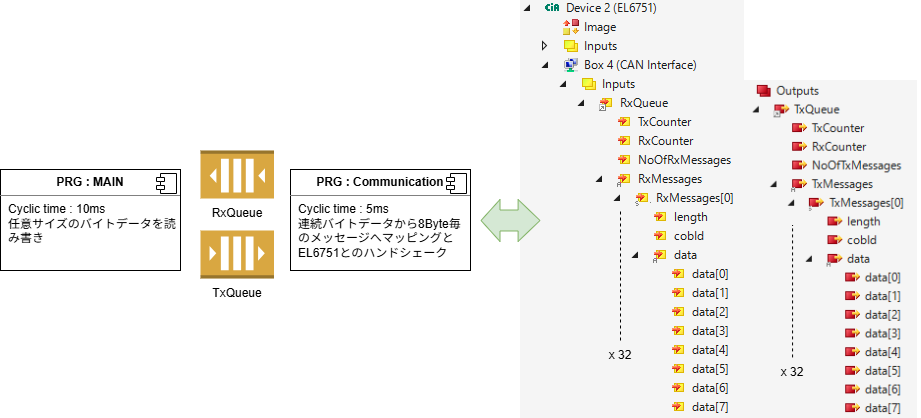

The diagram above was exported from draw.io. Its source (the exported page's mxGraphModel, read from the mxfile embedded in the PNG):
<mxGraphModel dx="1410" dy="825" grid="1" gridSize="10" guides="1" tooltips="1" connect="1" arrows="1" fold="1" page="1" pageScale="1" pageWidth="827" pageHeight="1169" math="0" shadow="0">
  <root>
    <mxCell id="0" />
    <mxCell id="1" parent="0" />
    <mxCell id="2" parent="1" style="outlineConnect=0;dashed=0;verticalLabelPosition=bottom;verticalAlign=top;align=center;html=1;shape=mxgraph.aws3.queue;fillColor=#D9A741;gradientColor=none;rotation=-180;" value="" vertex="1">
      <mxGeometry height="48" width="73.5" x="250" y="340" as="geometry" />
    </mxCell>
    <mxCell id="3" parent="1" style="outlineConnect=0;dashed=0;verticalLabelPosition=bottom;verticalAlign=top;align=center;html=1;shape=mxgraph.aws3.queue;fillColor=#D9A741;gradientColor=none;rotation=0;" value="" vertex="1">
      <mxGeometry height="48" width="73.5" x="250" y="420" as="geometry" />
    </mxCell>
    <mxCell id="10" parent="1" style="align=left;overflow=fill;html=1;dropTarget=0;whiteSpace=wrap;" value="&lt;p style=&quot;margin:0px;margin-top:6px;text-align:center;&quot;&gt;&lt;b&gt;PRG : Communication&lt;/b&gt;&lt;/p&gt;&lt;hr size=&quot;1&quot; style=&quot;border-style:solid;&quot;&gt;&lt;p style=&quot;margin:0px;margin-left:8px;&quot;&gt;Cyclic time : 5ms&lt;/p&gt;&lt;p style=&quot;margin:0px;margin-left:8px;&quot;&gt;連続バイトデータから8Byte毎のメッセージへマッピングとEL6751とのハンドシェーク&lt;/p&gt;" vertex="1">
      <mxGeometry height="101" width="180" x="340" y="359" as="geometry" />
    </mxCell>
    <mxCell id="11" parent="10" style="shape=component;jettyWidth=8;jettyHeight=4;" value="" vertex="1">
      <mxGeometry height="20" relative="1" width="20" x="1" as="geometry">
        <mxPoint x="-24" y="4" as="offset" />
      </mxGeometry>
    </mxCell>
    <mxCell id="12" parent="1" style="align=left;overflow=fill;html=1;dropTarget=0;whiteSpace=wrap;" value="&lt;p style=&quot;margin:0px;margin-top:6px;text-align:center;&quot;&gt;&lt;b&gt;PRG : MAIN&lt;/b&gt;&lt;/p&gt;&lt;hr size=&quot;1&quot; style=&quot;border-style:solid;&quot;&gt;&lt;p style=&quot;margin:0px;margin-left:8px;&quot;&gt;Cyclic time : 10ms&lt;/p&gt;&lt;p style=&quot;margin:0px;margin-left:8px;&quot;&gt;任意サイズのバイトデータを読み書き&lt;/p&gt;" vertex="1">
      <mxGeometry height="101" width="180" x="50" y="359" as="geometry" />
    </mxCell>
    <mxCell id="13" parent="12" style="shape=component;jettyWidth=8;jettyHeight=4;" value="" vertex="1">
      <mxGeometry height="20" relative="1" width="20" x="1" as="geometry">
        <mxPoint x="-24" y="4" as="offset" />
      </mxGeometry>
    </mxCell>
    <mxCell id="B0LVAJokZ1XnsIbc_TFL-17" connectable="0" parent="1" style="group" value="" vertex="1">
      <mxGeometry height="338" width="230" x="740" y="270" as="geometry" />
    </mxCell>
    <mxCell id="6" parent="B0LVAJokZ1XnsIbc_TFL-17" style="shape=image;verticalLabelPosition=bottom;labelBackgroundColor=default;verticalAlign=top;aspect=fixed;imageAspect=0;image=data:image/png,(base64 omitted: 6176 chars);" value="" vertex="1">
      <mxGeometry height="338" width="226.96903614457833" as="geometry" />
    </mxCell>
    <mxCell id="8" edge="1" parent="B0LVAJokZ1XnsIbc_TFL-17" source="B0LVAJokZ1XnsIbc_TFL-14" style="endArrow=none;dashed=1;html=1;rounded=0;" value="">
      <mxGeometry height="50" relative="1" width="50" as="geometry">
        <mxPoint x="102.07320355252537" y="287.09638554216866" as="sourcePoint" />
        <mxPoint x="102.07320355252537" y="144.56626506024097" as="targetPoint" />
      </mxGeometry>
    </mxCell>
    <mxCell id="B0LVAJokZ1XnsIbc_TFL-14" parent="B0LVAJokZ1XnsIbc_TFL-17" style="text;html=1;whiteSpace=wrap;strokeColor=none;fillColor=none;align=center;verticalAlign=middle;rounded=0;" value="x 32" vertex="1">
      <mxGeometry height="30.542168674698797" width="61.90006279716514" x="71.1231721539428" y="276.9156626506024" as="geometry" />
    </mxCell>
    <mxCell id="B0LVAJokZ1XnsIbc_TFL-18" connectable="0" parent="1" style="group" value="" vertex="1">
      <mxGeometry height="418" width="224" x="570" y="190" as="geometry" />
    </mxCell>
    <mxCell id="5" parent="B0LVAJokZ1XnsIbc_TFL-18" style="shape=image;verticalLabelPosition=bottom;labelBackgroundColor=default;verticalAlign=top;aspect=fixed;imageAspect=0;image=data:image/png,(base64 omitted: 8940 chars);" value="" vertex="1">
      <mxGeometry height="418" width="224" as="geometry" />
    </mxCell>
    <mxCell id="B0LVAJokZ1XnsIbc_TFL-15" edge="1" parent="B0LVAJokZ1XnsIbc_TFL-18" source="B0LVAJokZ1XnsIbc_TFL-16" style="endArrow=none;dashed=1;html=1;rounded=0;" value="">
      <mxGeometry height="50" relative="1" width="50" as="geometry">
        <mxPoint x="100" y="350" as="sourcePoint" />
        <mxPoint x="100" y="210" as="targetPoint" />
      </mxGeometry>
    </mxCell>
    <mxCell id="B0LVAJokZ1XnsIbc_TFL-16" parent="B0LVAJokZ1XnsIbc_TFL-18" style="text;html=1;whiteSpace=wrap;strokeColor=none;fillColor=none;align=center;verticalAlign=middle;rounded=0;" value="x 32" vertex="1">
      <mxGeometry height="30" width="60" x="70" y="340" as="geometry" />
    </mxCell>
    <mxCell id="9" edge="1" parent="B0LVAJokZ1XnsIbc_TFL-18" style="shape=flexArrow;endArrow=classic;startArrow=classic;html=1;rounded=0;fillColor=#d5e8d4;strokeColor=#82b366;width=20.952380952380953;endSize=6.966666666666667;" value="">
      <mxGeometry height="100" relative="1" width="100" as="geometry">
        <mxPoint x="-40" y="220" as="sourcePoint" />
        <mxPoint x="20" y="220" as="targetPoint" />
      </mxGeometry>
    </mxCell>
    <mxCell id="B0LVAJokZ1XnsIbc_TFL-19" parent="1" style="text;html=1;whiteSpace=wrap;strokeColor=none;fillColor=none;align=center;verticalAlign=middle;rounded=0;" value="RxQueue" vertex="1">
      <mxGeometry height="30" width="60" x="256.75" y="388" as="geometry" />
    </mxCell>
    <mxCell id="B0LVAJokZ1XnsIbc_TFL-20" parent="1" style="text;html=1;whiteSpace=wrap;strokeColor=none;fillColor=none;align=center;verticalAlign=middle;rounded=0;" value="TxQueue" vertex="1">
      <mxGeometry height="30" width="60" x="256.75" y="468" as="geometry" />
    </mxCell>
  </root>
</mxGraphModel>